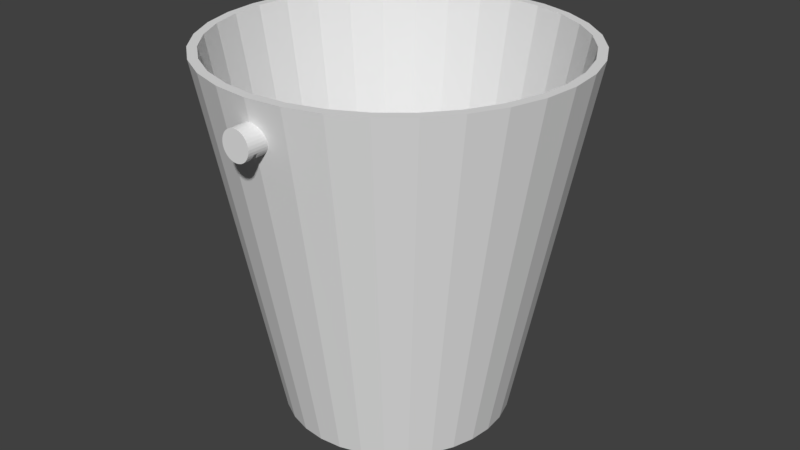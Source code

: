 # Source: blend.blend  (saved by Blender 2.79.0; exported with 4.5.12 LTS)
import bpy
from mathutils import Matrix  # noqa: F401  (used for matrix-valued properties, if any)

bpy.ops.wm.read_factory_settings(use_empty=True)
scene = bpy.context.scene
scene.name = 'Scene'

# ---- collections
col_collection_1 = bpy.data.collections.new('Collection 1'); scene.collection.children.link(col_collection_1)

# ---- world
world_world = bpy.data.worlds.new('World'); scene.world = world_world
world_world.color = (0.05088, 0.05088, 0.05088)
world_world.use_sun_shadow = False
world_world.sun_shadow_jitter_overblur = 0.0
world_world.cycles.sampling_method = 'MANUAL'

# ---- meshes
me_001 = bpy.data.meshes.new('Циліндр.001')
me_001.from_pydata([(0.0, 1.0, -1.0), (0.0, 1.0, 1.0), (0.1951, 0.9808, -1.0), (0.1951, 0.9808, 1.0), (0.3827, 0.9239, -1.0), (0.3827, 0.9239, 1.0), (0.5556, 0.8315, -1.0), (0.5556, 0.8315, 1.0), (0.7071, 0.7071, -1.0), (0.7071, 0.7071, 1.0), (0.8315, 0.5556, -1.0), (0.8315, 0.5556, 1.0), (0.9239, 0.3827, -1.0), (0.9239, 0.3827, 1.0), (0.9808, 0.1951, -1.0), (0.9808, 0.1951, 1.0), (1.0, 7.55e-08, -1.0), (1.0, 7.55e-08, 1.0), (0.9808, -0.1951, -1.0), (0.9808, -0.1951, 1.0), (0.9239, -0.3827, -1.0), (0.9239, -0.3827, 1.0), (0.8315, -0.5556, -1.0), (0.8315, -0.5556, 1.0), (0.7071, -0.7071, -1.0), (0.7071, -0.7071, 1.0), (0.5556, -0.8315, -1.0), (0.5556, -0.8315, 1.0), (0.3827, -0.9239, -1.0), (0.3827, -0.9239, 1.0), (0.1951, -0.9808, -1.0), (0.1951, -0.9808, 1.0), (-3.258e-07, -1.0, -1.0), (-3.258e-07, -1.0, 1.0), (-0.1951, -0.9808, -1.0), (-0.1951, -0.9808, 1.0), (-0.3827, -0.9239, -1.0), (-0.3827, -0.9239, 1.0), (-0.5556, -0.8315, -1.0), (-0.5556, -0.8315, 1.0), (-0.7071, -0.7071, -1.0), (-0.7071, -0.7071, 1.0), (-0.8315, -0.5556, -1.0), (-0.8315, -0.5556, 1.0), (-0.9239, -0.3827, -1.0), (-0.9239, -0.3827, 1.0), (-0.9808, -0.1951, -1.0), (-0.9808, -0.1951, 1.0), (-1.0, 9.656e-07, -1.0), (-1.0, 9.656e-07, 1.0), (-0.9808, 0.1951, -1.0), (-0.9808, 0.1951, 1.0), (-0.9239, 0.3827, -1.0), (-0.9239, 0.3827, 1.0), (-0.8315, 0.5556, -1.0), (-0.8315, 0.5556, 1.0), (-0.7071, 0.7071, -1.0), (-0.7071, 0.7071, 1.0), (-0.5556, 0.8315, -1.0), (-0.5556, 0.8315, 1.0), (-0.3827, 0.9239, -1.0), (-0.3827, 0.9239, 1.0), (-0.1951, 0.9808, -1.0), (-0.1951, 0.9808, 1.0), (-2.776e-15, 1.0, -1.755), (0.1951, 0.9808, -1.755), (0.3827, 0.9239, -1.755), (0.5556, 0.8315, -1.755), (0.7071, 0.7071, -1.755), (0.8315, 0.5556, -1.755), (0.9239, 0.3827, -1.755), (0.9808, 0.1951, -1.755), (1.0, 5.487e-08, -1.755), (0.9808, -0.1951, -1.755), (0.9239, -0.3827, -1.755), (0.8315, -0.5556, -1.755), (0.7071, -0.7071, -1.755), (0.5556, -0.8315, -1.755), (0.3827, -0.9239, -1.755), (0.1951, -0.9808, -1.755), (-3.258e-07, -1.0, -1.755), (-0.1951, -0.9808, -1.755), (-0.3827, -0.9239, -1.755), (-0.5556, -0.8315, -1.755), (-0.7071, -0.7071, -1.755), (-0.8315, -0.5556, -1.755), (-0.9239, -0.3827, -1.755), (-0.9808, -0.1951, -1.755), (-1.0, 9.45e-07, -1.755), (-0.9808, 0.1951, -1.755), (-0.9239, 0.3827, -1.755), (-0.8315, 0.5556, -1.755), (-0.7071, 0.7071, -1.755), (-0.5556, 0.8315, -1.755), (-0.3827, 0.9239, -1.755), (-0.1951, 0.9808, -1.755), (0.0, 1.0, -0.3333), (0.0, 1.0, 0.3333), (0.1951, 0.9808, 0.3333), (0.1951, 0.9808, -0.3333), (0.3827, 0.9239, 0.3333), (0.3827, 0.9239, -0.3333), (0.5556, 0.8315, 0.3333), (0.5556, 0.8315, -0.3333), (0.7071, 0.7071, 0.3333), (0.7071, 0.7071, -0.3333), (0.8315, 0.5556, 0.3333), (0.8315, 0.5556, -0.3333), (0.9239, 0.3827, 0.3333), (0.9239, 0.3827, -0.3333), (0.9808, 0.1951, 0.3333), (0.9808, 0.1951, -0.3333), (1.0, 7.55e-08, 0.3333), (1.0, 7.55e-08, -0.3333), (0.9808, -0.1951, 0.3333), (0.9808, -0.1951, -0.3333), (0.9239, -0.3827, 0.3333), (0.9239, -0.3827, -0.3333), (0.8315, -0.5556, 0.3333), (0.8315, -0.5556, -0.3333), (0.7071, -0.7071, 0.3333), (0.7071, -0.7071, -0.3333), (0.5556, -0.8315, 0.3333), (0.5556, -0.8315, -0.3333), (0.3827, -0.9239, 0.3333), (0.3827, -0.9239, -0.3333), (0.1951, -0.9808, 0.3333), (0.1951, -0.9808, -0.3333), (-3.258e-07, -1.0, 0.3333), (-3.258e-07, -1.0, -0.3333), (-0.1951, -0.9808, 0.3333), (-0.1951, -0.9808, -0.3333), (-0.3827, -0.9239, 0.3333), (-0.3827, -0.9239, -0.3333), (-0.5556, -0.8315, 0.3333), (-0.5556, -0.8315, -0.3333), (-0.7071, -0.7071, 0.3333), (-0.7071, -0.7071, -0.3333), (-0.8315, -0.5556, 0.3333), (-0.8315, -0.5556, -0.3333), (-0.9239, -0.3827, 0.3333), (-0.9239, -0.3827, -0.3333), (-0.9808, -0.1951, 0.3333), (-0.9808, -0.1951, -0.3333), (-1.0, 9.656e-07, 0.3333), (-1.0, 9.656e-07, -0.3333), (-0.9808, 0.1951, 0.3333), (-0.9808, 0.1951, -0.3333), (-0.9239, 0.3827, 0.3333), (-0.9239, 0.3827, -0.3333), (-0.8315, 0.5556, 0.3333), (-0.8315, 0.5556, -0.3333), (-0.7071, 0.7071, 0.3333), (-0.7071, 0.7071, -0.3333), (-0.5556, 0.8315, 0.3333), (-0.5556, 0.8315, -0.3333), (-0.3827, 0.9239, 0.3333), (-0.3827, 0.9239, -0.3333), (-0.1951, 0.9808, 0.3333), (-0.1951, 0.9808, -0.3333), (0.0, 1.0, -0.3333), (0.0, 1.0, 0.3333), (0.1951, 0.9808, 0.3333), (0.1951, 0.9808, -0.3333), (0.3827, 0.9239, 0.3333), (0.3827, 0.9239, -0.3333), (0.5556, 0.8315, 0.3333), (0.5556, 0.8315, -0.3333), (0.7071, 0.7071, 0.3333), (0.7071, 0.7071, -0.3333), (0.8315, 0.5556, 0.3333), (0.8315, 0.5556, -0.3333), (0.9239, 0.3827, 0.3333), (0.9239, 0.3827, -0.3333), (0.9808, 0.1951, 0.3333), (0.9808, 0.1951, -0.3333), (1.0, 7.55e-08, 0.3333), (1.0, 7.55e-08, -0.3333), (0.9808, -0.1951, 0.3333), (0.9808, -0.1951, -0.3333), (0.9239, -0.3827, 0.3333), (0.9239, -0.3827, -0.3333), (0.8315, -0.5556, 0.3333), (0.8315, -0.5556, -0.3333), (0.7071, -0.7071, 0.3333), (0.7071, -0.7071, -0.3333), (0.5556, -0.8315, 0.3333), (0.5556, -0.8315, -0.3333), (0.3827, -0.9239, 0.3333), (0.3827, -0.9239, -0.3333), (0.1951, -0.9808, 0.3333), (0.1951, -0.9808, -0.3333), (-3.258e-07, -1.0, 0.3333), (-3.258e-07, -1.0, -0.3333), (-0.1951, -0.9808, 0.3333), (-0.1951, -0.9808, -0.3333), (-0.3827, -0.9239, 0.3333), (-0.3827, -0.9239, -0.3333), (-0.5556, -0.8315, 0.3333), (-0.5556, -0.8315, -0.3333), (-0.7071, -0.7071, 0.3333), (-0.7071, -0.7071, -0.3333), (-0.8315, -0.5556, 0.3333), (-0.8315, -0.5556, -0.3333), (-0.9239, -0.3827, 0.3333), (-0.9239, -0.3827, -0.3333), (-0.9808, -0.1951, 0.3333), (-0.9808, -0.1951, -0.3333), (-1.0, 9.656e-07, 0.3333), (-1.0, 9.656e-07, -0.3333), (-0.9808, 0.1951, 0.3333), (-0.9808, 0.1951, -0.3333), (-0.9239, 0.3827, 0.3333), (-0.9239, 0.3827, -0.3333), (-0.8315, 0.5556, 0.3333), (-0.8315, 0.5556, -0.3333), (-0.7071, 0.7071, 0.3333), (-0.7071, 0.7071, -0.3333), (-0.5556, 0.8315, 0.3333), (-0.5556, 0.8315, -0.3333), (-0.3827, 0.9239, 0.3333), (-0.3827, 0.9239, -0.3333), (-0.1951, 0.9808, 0.3333), (-0.1951, 0.9808, -0.3333), (-0.5556, 0.8315, 0.3333), (-0.5556, 0.8315, -0.3333), (-0.3827, 0.9239, 0.3333), (-0.3827, 0.9239, -0.3333), (0.0, 1.0, -0.3333), (0.0, 1.0, 0.3333), (0.1951, 0.9808, 0.3333), (0.1951, 0.9808, -0.3333), (0.3827, 0.9239, 0.3333), (0.3827, 0.9239, -0.3333), (0.5556, 0.8315, 0.3333), (0.5556, 0.8315, -0.3333), (0.7071, 0.7071, 0.3333), (0.7071, 0.7071, -0.3333), (0.8315, 0.5556, 0.3333), (0.8315, 0.5556, -0.3333), (0.9239, 0.3827, 0.3333), (0.9239, 0.3827, -0.3333), (0.9808, 0.1951, 0.3333), (0.9808, 0.1951, -0.3333), (1.0, 7.55e-08, 0.3333), (1.0, 7.55e-08, -0.3333), (0.9808, -0.1951, 0.3333), (0.9808, -0.1951, -0.3333), (0.9239, -0.3827, 0.3333), (0.9239, -0.3827, -0.3333), (0.8315, -0.4475, -1.49e-08), (0.7071, -0.7071, 0.3333), (0.7071, -0.7071, -0.3333), (0.5556, -0.8315, 0.3333), (0.5556, -0.8315, -0.3333), (0.3827, -0.9239, 0.3333), (0.3827, -0.9239, -0.3333), (0.1951, -0.9808, 0.3333), (0.1951, -0.9808, -0.3333), (-3.258e-07, -1.0, 0.3333), (-3.258e-07, -1.0, -0.3333), (-0.1951, -0.9808, 0.3333), (-0.1951, -0.9808, -0.3333), (-0.3827, -0.9239, 0.3333), (-0.3827, -0.9239, -0.3333), (-0.5556, -0.8315, 0.3333), (-0.5556, -0.8315, -0.3333), (-0.7071, -0.7071, 0.3333), (-0.7071, -0.7071, -0.3333), (-0.8315, -0.4475, -1.49e-08), (-0.9239, -0.3827, 0.3333), (-0.9239, -0.3827, -0.3333), (-0.9808, -0.1951, 0.3333), (-0.9808, -0.1951, -0.3333), (-1.0, 9.656e-07, 0.3333), (-1.0, 9.656e-07, -0.3333), (-0.9808, 0.1951, 0.3333), (-0.9808, 0.1951, -0.3333), (-0.9239, 0.3827, 0.3333), (-0.9239, 0.3827, -0.3333), (-0.8315, 0.5556, 0.3333), (-0.8315, 0.5556, -0.3333), (-0.7071, 0.7071, 0.3333), (-0.7071, 0.7071, -0.3333), (-0.5556, 0.8315, 0.3333), (-0.5556, 0.8315, -0.3333), (-0.3827, 0.9239, 0.3333), (-0.3827, 0.9239, -0.3333), (-0.1951, 0.9808, 0.3333), (-0.1951, 0.9808, -0.3333), (-0.5556, 0.8315, 0.3333), (-0.5556, 0.8315, -0.3333), (-0.3827, 0.9239, 0.3333), (-0.3827, 0.9239, -0.3333), (0.7071, -0.4909, 0.3333), (0.7071, -0.4909, -0.3333), (0.5556, -0.6152, 0.3333), (0.5556, -0.6152, -0.3333), (0.3827, -0.7077, 0.3333), (0.3827, -0.7077, -0.3333), (0.1951, -0.7646, 0.3333), (0.1951, -0.7646, -0.3333), (-3.258e-07, -0.7838, 0.3333), (-3.258e-07, -0.7838, -0.3333), (-0.1951, -0.7646, 0.3333), (-0.1951, -0.7646, -0.3333), (-0.3827, -0.7077, 0.3333), (-0.3827, -0.7077, -0.3333), (-0.5556, -0.6152, 0.3333), (-0.5556, -0.6152, -0.3333), (-0.7071, -0.4909, 0.3333), (-0.7071, -0.4909, -0.3333)], [], [(97, 1, 3, 98), (98, 3, 5, 100), (100, 5, 7, 102), (102, 7, 9, 104), (104, 9, 11, 106), (106, 11, 13, 108), (108, 13, 15, 110), (110, 15, 17, 112), (112, 17, 19, 114), (114, 19, 21, 116), (116, 21, 23, 118), (118, 23, 25, 120), (120, 25, 27, 122), (122, 27, 29, 124), (124, 29, 31, 126), (126, 31, 33, 128), (128, 33, 35, 130), (130, 35, 37, 132), (132, 37, 39, 134), (134, 39, 41, 136), (136, 41, 43, 138), (138, 43, 45, 140), (140, 45, 47, 142), (142, 47, 49, 144), (144, 49, 51, 146), (146, 51, 53, 148), (148, 53, 55, 150), (150, 55, 57, 152), (152, 57, 59, 154), (154, 59, 61, 156), (3, 1, 63, 61, 59, 57, 55, 53, 51, 49, 47, 45, 43, 41, 39, 37, 35, 33, 31, 29, 27, 25, 23, 21, 19, 17, 15, 13, 11, 9, 7, 5), (156, 61, 63, 158), (158, 63, 1, 97), (58, 60, 94, 93), (64, 65, 66, 67, 68, 69, 70, 71, 72, 73, 74, 75, 76, 77, 78, 79, 80, 81, 82, 83, 84, 85, 86, 87, 88, 89, 90, 91, 92, 93, 94, 95), (14, 16, 72, 71), (32, 34, 81, 80), (50, 52, 90, 89), (6, 8, 68, 67), (24, 26, 77, 76), (42, 44, 86, 85), (60, 62, 95, 94), (16, 18, 73, 72), (34, 36, 82, 81), (52, 54, 91, 90), (8, 10, 69, 68), (26, 28, 78, 77), (44, 46, 87, 86), (0, 2, 65, 64), (62, 0, 64, 95), (18, 20, 74, 73), (36, 38, 83, 82), (54, 56, 92, 91), (10, 12, 70, 69), (28, 30, 79, 78), (46, 48, 88, 87), (2, 4, 66, 65), (20, 22, 75, 74), (38, 40, 84, 83), (56, 58, 93, 92), (12, 14, 71, 70), (30, 32, 80, 79), (48, 50, 89, 88), (4, 6, 67, 66), (22, 24, 76, 75), (40, 42, 85, 84), (62, 159, 96, 0), (137, 135, 199, 201), (60, 157, 159, 62), (111, 109, 173, 175), (58, 155, 157, 60), (136, 138, 202, 200), (56, 153, 155, 58), (110, 112, 176, 174), (54, 151, 153, 56), (139, 137, 201, 203), (52, 149, 151, 54), (113, 111, 175, 177), (50, 147, 149, 52), (138, 140, 204, 202), (48, 145, 147, 50), (112, 114, 178, 176), (46, 143, 145, 48), (141, 139, 203, 205), (44, 141, 143, 46), (115, 113, 177, 179), (42, 139, 141, 44), (140, 142, 206, 204), (40, 137, 139, 42), (114, 116, 180, 178), (38, 135, 137, 40), (143, 141, 205, 207), (36, 133, 135, 38), (117, 115, 179, 181), (34, 131, 133, 36), (142, 144, 208, 206), (32, 129, 131, 34), (116, 118, 182, 180), (30, 127, 129, 32), (145, 143, 207, 209), (28, 125, 127, 30), (119, 117, 181, 183), (26, 123, 125, 28), (144, 146, 210, 208), (24, 121, 123, 26), (118, 120, 184, 182), (22, 119, 121, 24), (147, 145, 209, 211), (20, 117, 119, 22), (121, 119, 183, 185), (18, 115, 117, 20), (146, 148, 212, 210), (16, 113, 115, 18), (120, 122, 186, 184), (14, 111, 113, 16), (149, 147, 211, 213), (12, 109, 111, 14), (123, 121, 185, 187), (10, 107, 109, 12), (148, 150, 214, 212), (8, 105, 107, 10), (122, 124, 188, 186), (6, 103, 105, 8), (97, 98, 162, 161), (4, 101, 103, 6), (151, 149, 213, 215), (2, 99, 101, 4), (125, 123, 187, 189), (0, 96, 99, 2), (99, 96, 160, 163), (219, 217, 283, 285), (193, 191, 258, 260), (221, 219, 225, 227), (167, 165, 233, 235), (192, 194, 261, 259), (166, 168, 236, 234), (195, 193, 260, 262), (169, 167, 235, 237), (220, 222, 288, 286), (194, 196, 263, 261), (168, 170, 238, 236), (223, 221, 287, 289), (197, 195, 262, 264), (171, 169, 237, 239), (222, 161, 229, 288), (196, 198, 265, 263), (170, 172, 240, 238), (160, 223, 289, 228), (199, 197, 264, 266), (173, 171, 239, 241), (198, 200, 267, 265), (172, 174, 242, 240), (218, 224, 290, 284), (201, 199, 266, 268), (175, 173, 241, 243), (226, 220, 286, 292), (200, 202, 269, 267), (174, 176, 244, 242), (221, 227, 293, 287), (203, 201, 268, 269), (177, 175, 243, 245), (225, 219, 285, 291), (108, 110, 174, 172), (134, 136, 200, 198), (109, 107, 171, 173), (135, 133, 197, 199), (96, 159, 223, 160), (106, 108, 172, 170), (132, 134, 198, 196), (158, 97, 161, 222), (107, 105, 169, 171), (133, 131, 195, 197), (159, 157, 221, 223), (104, 106, 170, 168), (130, 132, 196, 194), (156, 158, 222, 220), (105, 103, 167, 169), (131, 129, 193, 195), (157, 155, 219, 221), (102, 104, 168, 166), (128, 130, 194, 192), (154, 156, 220, 218), (103, 101, 165, 167), (129, 127, 191, 193), (155, 153, 217, 219), (100, 102, 166, 164), (126, 128, 192, 190), (152, 154, 218, 216), (101, 99, 163, 165), (127, 125, 189, 191), (153, 151, 215, 217), (98, 100, 164, 162), (124, 126, 190, 188), (150, 152, 216, 214), (202, 204, 270, 269), (176, 178, 246, 244), (218, 220, 226, 224), (224, 226, 292, 290), (289, 288, 229, 228), (287, 286, 288, 289), (283, 282, 284, 285), (281, 280, 282, 283), (279, 278, 280, 281), (277, 276, 278, 279), (275, 274, 276, 277), (273, 272, 274, 275), (271, 270, 272, 273), (269, 270, 271), (265, 267, 310, 308), (260, 258, 301, 303), (251, 253, 296, 294), (268, 266, 309, 311), (259, 261, 304, 302), (254, 252, 295, 297), (267, 269, 310), (262, 260, 303, 305), (253, 255, 298, 296), (269, 268, 311), (249, 248, 250), (247, 246, 248, 249), (245, 244, 246, 247), (243, 242, 244, 245), (241, 240, 242, 243), (239, 238, 240, 241), (237, 236, 238, 239), (235, 234, 236, 237), (233, 232, 234, 235), (231, 230, 232, 233), (228, 229, 230, 231), (291, 290, 292, 293), (286, 287, 293, 292), (285, 284, 290, 291), (164, 166, 234, 232), (190, 192, 259, 257), (216, 218, 284, 282), (165, 163, 231, 233), (191, 189, 256, 258), (217, 215, 281, 283), (162, 164, 232, 230), (188, 190, 257, 255), (214, 216, 282, 280), (163, 160, 228, 231), (189, 187, 254, 256), (215, 213, 279, 281), (161, 162, 230, 229), (186, 188, 255, 253), (212, 214, 280, 278), (187, 185, 252, 254), (213, 211, 277, 279), (184, 186, 253, 251), (210, 212, 278, 276), (185, 183, 250, 252), (211, 209, 275, 277), (182, 184, 251, 250), (208, 210, 276, 274), (183, 181, 249, 250), (209, 207, 273, 275), (180, 182, 250, 248), (206, 208, 274, 272), (181, 179, 247, 249), (207, 205, 271, 273), (178, 180, 248, 246), (204, 206, 272, 270), (227, 225, 291, 293), (179, 177, 245, 247), (205, 203, 269, 271), (311, 310, 269), (309, 308, 310, 311), (307, 306, 308, 309), (305, 304, 306, 307), (303, 302, 304, 305), (301, 300, 302, 303), (299, 298, 300, 301), (297, 296, 298, 299), (295, 294, 296, 297), (250, 294, 295), (252, 250, 295), (257, 259, 302, 300), (266, 264, 307, 309), (250, 251, 294), (258, 256, 299, 301), (263, 265, 308, 306), (255, 257, 300, 298), (264, 262, 305, 307), (256, 254, 297, 299), (261, 263, 306, 304)])
me_001.use_remesh_preserve_volume = False
me_001.use_remesh_preserve_attributes = False
me_001.use_mirror_vertex_groups = False
me_001.update()
me_x = bpy.data.meshes.new('Циліндр')
me_x.from_pydata([(1.599e-08, 0.625, -1.0), (0.0, 1.0, 1.0), (0.1212, 0.613, -1.0), (0.1951, 0.9808, 1.0), (0.2377, 0.5774, -1.0), (0.3827, 0.9239, 1.0), (0.3451, 0.5196, -1.0), (0.5556, 0.8315, 1.0), (0.4392, 0.4419, -1.0), (0.7071, 0.7071, 1.0), (0.5164, 0.3472, -1.0), (0.8315, 0.5556, 1.0), (0.5738, 0.2392, -1.0), (0.9239, 0.3827, 1.0), (0.6092, 0.1219, -1.0), (0.9808, 0.1951, 1.0), (0.6211, 1.356e-07, -1.0), (1.0, 7.55e-08, 1.0), (0.6092, -0.1219, -1.0), (0.9808, -0.1951, 1.0), (0.5738, -0.2392, -1.0), (0.9239, -0.3827, 1.0), (0.5164, -0.3472, -1.0), (0.8315, -0.5556, 1.0), (0.4392, -0.4419, -1.0), (0.7071, -0.7071, 1.0), (0.3451, -0.5196, -1.0), (0.5556, -0.8315, 1.0), (0.2377, -0.5774, -1.0), (0.3827, -0.9239, 1.0), (0.1212, -0.613, -1.0), (0.1951, -0.9808, 1.0), (-1.864e-07, -0.625, -1.0), (-3.258e-07, -1.0, 1.0), (-0.1212, -0.613, -1.0), (-0.1951, -0.9808, 1.0), (-0.2377, -0.5774, -1.0), (-0.3827, -0.9239, 1.0), (-0.3451, -0.5196, -1.0), (-0.5556, -0.8315, 1.0), (-0.4392, -0.4419, -1.0), (-0.7071, -0.7071, 1.0), (-0.5164, -0.3472, -1.0), (-0.8315, -0.5556, 1.0), (-0.5738, -0.2392, -1.0), (-0.9239, -0.3827, 1.0), (-0.6092, -0.1219, -1.0), (-0.9808, -0.1951, 1.0), (-0.6211, 6.919e-07, -1.0), (-1.0, 9.656e-07, 1.0), (-0.6092, 0.1219, -1.0), (-0.9808, 0.1951, 1.0), (-0.5738, 0.2392, -1.0), (-0.9239, 0.3827, 1.0), (-0.5164, 0.3472, -1.0), (-0.8315, 0.5556, 1.0), (-0.4392, 0.4419, -1.0), (-0.7071, 0.7071, 1.0), (-0.3451, 0.5196, -1.0), (-0.5556, 0.8315, 1.0), (-0.2377, 0.5774, -1.0), (-0.3827, 0.9239, 1.0), (-0.1212, 0.613, -1.0), (-0.1951, 0.9808, 1.0), (1.599e-08, 0.6022, -0.9657), (0.0, 0.95, 1.0), (0.1168, 0.5906, -0.9657), (0.1853, 0.9317, 1.0), (0.229, 0.5564, -0.9657), (0.3635, 0.8777, 1.0), (0.3325, 0.5007, -0.9657), (0.5278, 0.7899, 1.0), (0.4232, 0.4258, -0.9657), (0.6718, 0.6718, 1.0), (0.4977, 0.3346, -0.9657), (0.7899, 0.5278, 1.0), (0.553, 0.2305, -0.9657), (0.8777, 0.3635, 1.0), (0.587, 0.1175, -0.9657), (0.9317, 0.1853, 1.0), (0.5985, 1.356e-07, -0.9657), (0.95, 7.55e-08, 1.0), (0.587, -0.1175, -0.9657), (0.9317, -0.1853, 1.0), (0.553, -0.2305, -0.9657), (0.8777, -0.3635, 1.0), (0.4977, -0.3346, -0.9657), (0.7899, -0.5278, 1.0), (0.4232, -0.4258, -0.9657), (0.6718, -0.6718, 1.0), (0.3325, -0.5007, -0.9657), (0.5278, -0.7899, 1.0), (0.229, -0.5564, -0.9657), (0.3635, -0.8777, 1.0), (0.1168, -0.5906, -0.9657), (0.1853, -0.9317, 1.0), (-1.864e-07, -0.6022, -0.9657), (-3.258e-07, -0.95, 1.0), (-0.1168, -0.5906, -0.9657), (-0.1853, -0.9317, 1.0), (-0.229, -0.5564, -0.9657), (-0.3636, -0.8777, 1.0), (-0.3325, -0.5007, -0.9657), (-0.5278, -0.7899, 1.0), (-0.4232, -0.4258, -0.9657), (-0.6718, -0.6718, 1.0), (-0.4977, -0.3346, -0.9657), (-0.7899, -0.5278, 1.0), (-0.553, -0.2305, -0.9657), (-0.8777, -0.3635, 1.0), (-0.587, -0.1175, -0.9657), (-0.9317, -0.1853, 1.0), (-0.5985, 6.919e-07, -0.9657), (-0.95, 9.656e-07, 1.0), (-0.587, 0.1175, -0.9657), (-0.9317, 0.1853, 1.0), (-0.553, 0.2305, -0.9657), (-0.8777, 0.3636, 1.0), (-0.4977, 0.3346, -0.9657), (-0.7899, 0.5278, 1.0), (-0.4232, 0.4258, -0.9657), (-0.6718, 0.6718, 1.0), (-0.3325, 0.5007, -0.9657), (-0.5278, 0.7899, 1.0), (-0.229, 0.5564, -0.9657), (-0.3635, 0.8777, 1.0), (-0.1168, 0.5906, -0.9657), (-0.1853, 0.9317, 1.0)], [], [(0, 1, 3, 2), (2, 3, 5, 4), (4, 5, 7, 6), (6, 7, 9, 8), (8, 9, 11, 10), (10, 11, 13, 12), (12, 13, 15, 14), (14, 15, 17, 16), (16, 17, 19, 18), (18, 19, 21, 20), (20, 21, 23, 22), (22, 23, 25, 24), (24, 25, 27, 26), (26, 27, 29, 28), (28, 29, 31, 30), (30, 31, 33, 32), (32, 33, 35, 34), (34, 35, 37, 36), (36, 37, 39, 38), (38, 39, 41, 40), (40, 41, 43, 42), (42, 43, 45, 44), (44, 45, 47, 46), (46, 47, 49, 48), (48, 49, 51, 50), (50, 51, 53, 52), (52, 53, 55, 54), (54, 55, 57, 56), (56, 57, 59, 58), (58, 59, 61, 60), (60, 61, 63, 62), (62, 63, 1, 0), (0, 2, 4, 6, 8, 10, 12, 14, 16, 18, 20, 22, 24, 26, 28, 30, 32, 34, 36, 38, 40, 42, 44, 46, 48, 50, 52, 54, 56, 58, 60, 62), (64, 66, 67, 65), (66, 68, 69, 67), (68, 70, 71, 69), (70, 72, 73, 71), (72, 74, 75, 73), (74, 76, 77, 75), (76, 78, 79, 77), (78, 80, 81, 79), (80, 82, 83, 81), (82, 84, 85, 83), (84, 86, 87, 85), (86, 88, 89, 87), (88, 90, 91, 89), (90, 92, 93, 91), (92, 94, 95, 93), (94, 96, 97, 95), (96, 98, 99, 97), (98, 100, 101, 99), (100, 102, 103, 101), (102, 104, 105, 103), (104, 106, 107, 105), (106, 108, 109, 107), (108, 110, 111, 109), (110, 112, 113, 111), (112, 114, 115, 113), (114, 116, 117, 115), (116, 118, 119, 117), (118, 120, 121, 119), (120, 122, 123, 121), (122, 124, 125, 123), (124, 126, 127, 125), (126, 64, 65, 127), (64, 126, 124, 122, 120, 118, 116, 114, 112, 110, 108, 106, 104, 102, 100, 98, 96, 94, 92, 90, 88, 86, 84, 82, 80, 78, 76, 74, 72, 70, 68, 66), (3, 1, 65, 67), (5, 3, 67, 69), (7, 5, 69, 71), (9, 7, 71, 73), (11, 9, 73, 75), (13, 11, 75, 77), (15, 13, 77, 79), (17, 15, 79, 81), (19, 17, 81, 83), (21, 19, 83, 85), (23, 21, 85, 87), (25, 23, 87, 89), (27, 25, 89, 91), (29, 27, 91, 93), (31, 29, 93, 95), (33, 31, 95, 97), (35, 33, 97, 99), (37, 35, 99, 101), (39, 37, 101, 103), (41, 39, 103, 105), (43, 41, 105, 107), (45, 43, 107, 109), (47, 45, 109, 111), (49, 47, 111, 113), (51, 49, 113, 115), (53, 51, 115, 117), (55, 53, 117, 119), (57, 55, 119, 121), (59, 57, 121, 123), (61, 59, 123, 125), (63, 61, 125, 127), (1, 63, 127, 65)])
me_x.use_remesh_preserve_volume = False
me_x.use_remesh_preserve_attributes = False
me_x.use_mirror_vertex_groups = False
me_x.update()
me_002 = bpy.data.meshes.new('Циліндр.002')
me_002.from_pydata([(0.0, 0.8687, -1.166), (0.0, 0.9718, 0.9643), (0.217, 0.848, -1.168), (0.199, 0.952, 0.9635), (0.4256, 0.7866, -1.174), (0.3908, 0.8934, 0.9614), (0.6175, 0.6871, -1.183), (0.5682, 0.798, 0.9576), (0.7849, 0.5535, -1.194), (0.7247, 0.6694, 0.9523), (0.9211, 0.391, -1.208), (0.8545, 0.5123, 0.9451), (1.02, 0.2057, -1.224), (0.9528, 0.3322, 0.936), (1.079, 0.004696, -1.241), (1.016, 0.1358, 0.9249), (1.094, -0.2042, -1.259), (1.04, -0.06941, 0.9121), (1.066, -0.4126, -1.276), (1.024, -0.2756, 0.898), (0.9968, -0.6126, -1.291), (0.9682, -0.4745, 0.8837), (0.8906, -0.7964, -1.305), (0.8735, -0.6582, 0.87), (0.7526, -0.9571, -1.317), (0.7441, -0.819, 0.8582), (0.5884, -1.089, -1.326), (0.5852, -0.9508, 0.8488), (0.4038, -1.186, -1.332), (0.4033, -1.048, 0.8422), (0.2055, -1.246, -1.336), (0.2057, -1.109, 0.8382), (-3.278e-07, -1.267, -1.338), (-3.427e-07, -1.129, 0.8368), (-0.2055, -1.246, -1.336), (-0.2057, -1.109, 0.8382), (-0.4038, -1.186, -1.332), (-0.4033, -1.048, 0.8422), (-0.5884, -1.089, -1.326), (-0.5852, -0.9508, 0.8488), (-0.7526, -0.9571, -1.317), (-0.7441, -0.819, 0.8582), (-0.8906, -0.7964, -1.305), (-0.8735, -0.6582, 0.87), (-0.9968, -0.6126, -1.291), (-0.9682, -0.4745, 0.8837), (-1.066, -0.4126, -1.276), (-1.024, -0.2756, 0.898), (-1.094, -0.2042, -1.259), (-1.04, -0.06941, 0.9121), (-1.079, 0.004697, -1.241), (-1.016, 0.1358, 0.9249), (-1.02, 0.2057, -1.224), (-0.9528, 0.3322, 0.936), (-0.9211, 0.391, -1.208), (-0.8545, 0.5123, 0.9451), (-0.7849, 0.5535, -1.194), (-0.7247, 0.6694, 0.9523), (-0.6175, 0.6871, -1.183), (-0.5682, 0.798, 0.9576), (-0.4256, 0.7866, -1.174), (-0.3908, 0.8934, 0.9614), (-0.217, 0.848, -1.168), (-0.199, 0.952, 0.9635), (0.0, 0.8966, -1.886), (0.2154, 0.8762, -1.888), (0.4223, 0.8158, -1.892), (0.6128, 0.7178, -1.899), (0.7794, 0.5861, -1.908), (0.9156, 0.4257, -1.92), (1.016, 0.2423, -1.933), (1.077, 0.04271, -1.948), (1.095, -0.1659, -1.965), (1.07, -0.3753, -1.983), (1.003, -0.5772, -2.001), (0.897, -0.7634, -2.018), (0.7583, -0.9264, -2.033), (0.5929, -1.06, -2.045), (0.4071, -1.159, -2.053), (0.2073, -1.22, -2.059), (-3.427e-07, -1.241, -2.06), (-0.2073, -1.22, -2.059), (-0.4071, -1.159, -2.053), (-0.5929, -1.06, -2.045), (-0.7583, -0.9264, -2.033), (-0.897, -0.7634, -2.018), (-1.003, -0.5772, -2.001), (-1.07, -0.3753, -1.983), (-1.095, -0.1659, -1.965), (-1.077, 0.04271, -1.948), (-1.016, 0.2423, -1.933), (-0.9156, 0.4257, -1.92), (-0.7794, 0.5861, -1.908), (-0.6128, 0.7178, -1.899), (-0.4223, 0.8158, -1.892), (-0.2154, 0.8762, -1.888), (0.0, 0.8853, -0.4786), (0.0, 0.93, 0.2447), (0.2053, 0.9096, 0.2432), (0.2136, 0.8644, -0.4808), (0.4035, 0.849, 0.2385), (0.4199, 0.8024, -0.4872), (0.5876, 0.7505, 0.2307), (0.6111, 0.7019, -0.4974), (0.7512, 0.6174, 0.2197), (0.7798, 0.567, -0.5108), (0.8879, 0.4547, 0.2056), (0.9184, 0.4033, -0.5263), (0.9919, 0.2687, 0.189), (1.021, 0.2171, -0.543), (1.058, 0.06689, 0.171), (1.083, 0.01596, -0.5602), (1.084, -0.1427, 0.1526), (1.102, -0.1926, -0.5773), (1.067, -0.3516, 0.1351), (1.077, -0.4007, -0.5937), (1.008, -0.5518, 0.1192), (1.011, -0.6004, -0.6091), (0.9095, -0.7356, 0.1054), (0.9062, -0.7844, -0.6232), (0.7754, -0.8963, 0.09372), (0.7667, -0.9455, -0.6352), (0.6106, -1.028, 0.08437), (0.599, -1.077, -0.6446), (0.4212, -1.126, 0.07739), (0.4105, -1.175, -0.651), (0.2149, -1.186, 0.07308), (0.2085, -1.234, -0.6546), (-3.725e-07, -1.207, 0.07162), (-3.278e-07, -1.255, -0.6558), (-0.2149, -1.186, 0.07308), (-0.2085, -1.234, -0.6546), (-0.4212, -1.126, 0.07739), (-0.4105, -1.175, -0.651), (-0.6106, -1.028, 0.08437), (-0.599, -1.077, -0.6446), (-0.7754, -0.8963, 0.09372), (-0.7667, -0.9455, -0.6352), (-0.9095, -0.7356, 0.1054), (-0.9062, -0.7844, -0.6232), (-1.008, -0.5518, 0.1192), (-1.011, -0.6004, -0.6091), (-1.067, -0.3516, 0.1351), (-1.077, -0.4007, -0.5937), (-1.084, -0.1427, 0.1526), (-1.102, -0.1926, -0.5773), (-1.058, 0.06689, 0.171), (-1.083, 0.01596, -0.5602), (-0.9919, 0.2687, 0.189), (-1.021, 0.2171, -0.543), (-0.8879, 0.4547, 0.2056), (-0.9184, 0.4033, -0.5263), (-0.7512, 0.6174, 0.2197), (-0.7798, 0.567, -0.5108), (-0.5876, 0.7505, 0.2307), (-0.6111, 0.7019, -0.4974), (-0.4035, 0.849, 0.2385), (-0.4199, 0.8024, -0.4872), (-0.2053, 0.9096, 0.2432), (-0.2136, 0.8644, -0.4808), (0.0, 0.8853, -0.4786), (0.0, 0.93, 0.2447), (0.2053, 0.9096, 0.2432), (0.2136, 0.8644, -0.4808), (0.4035, 0.849, 0.2385), (0.4199, 0.8024, -0.4872), (0.5876, 0.7505, 0.2307), (0.6111, 0.7019, -0.4974), (0.7512, 0.6174, 0.2197), (0.7798, 0.567, -0.5108), (0.8879, 0.4547, 0.2056), (0.9184, 0.4033, -0.5263), (0.9919, 0.2687, 0.189), (1.021, 0.2171, -0.543), (1.058, 0.06689, 0.171), (1.083, 0.01596, -0.5602), (1.084, -0.1427, 0.1526), (1.102, -0.1926, -0.5773), (1.067, -0.3516, 0.1351), (1.077, -0.4007, -0.5937), (1.008, -0.5518, 0.1192), (1.011, -0.6004, -0.6091), (0.9095, -0.7356, 0.1054), (0.9062, -0.7844, -0.6232), (0.7754, -0.8963, 0.09372), (0.7667, -0.9455, -0.6352), (0.6106, -1.028, 0.08437), (0.599, -1.077, -0.6446), (0.4212, -1.126, 0.07739), (0.4105, -1.175, -0.651), (0.2149, -1.186, 0.07308), (0.2085, -1.234, -0.6546), (-3.725e-07, -1.207, 0.07162), (-3.278e-07, -1.255, -0.6558), (-0.2149, -1.186, 0.07308), (-0.2085, -1.234, -0.6546), (-0.4212, -1.126, 0.07739), (-0.4105, -1.175, -0.651), (-0.6106, -1.028, 0.08437), (-0.599, -1.077, -0.6446), (-0.7754, -0.8963, 0.09372), (-0.7667, -0.9455, -0.6352), (-0.9095, -0.7356, 0.1054), (-0.9062, -0.7844, -0.6232), (-1.008, -0.5518, 0.1192), (-1.011, -0.6004, -0.6091), (-1.067, -0.3516, 0.1351), (-1.077, -0.4007, -0.5937), (-1.084, -0.1427, 0.1526), (-1.102, -0.1926, -0.5773), (-1.058, 0.06689, 0.171), (-1.083, 0.01596, -0.5602), (-0.9919, 0.2687, 0.189), (-1.021, 0.2171, -0.543), (-0.8879, 0.4547, 0.2056), (-0.9184, 0.4033, -0.5263), (-0.7512, 0.6174, 0.2197), (-0.7798, 0.567, -0.5108), (-0.5876, 0.7505, 0.2307), (-0.6111, 0.7019, -0.4974), (-0.4035, 0.849, 0.2385), (-0.4199, 0.8024, -0.4872), (-0.2053, 0.9096, 0.2432), (-0.2136, 0.8644, -0.4808), (-0.5876, 0.7505, 0.2307), (-0.6111, 0.7019, -0.4974), (-0.4035, 0.849, 0.2385), (-0.4199, 0.8024, -0.4872), (0.0, 0.8853, -0.4786), (0.0, 0.93, 0.2447), (0.2053, 0.9096, 0.2432), (0.2136, 0.8644, -0.4808), (0.4035, 0.849, 0.2385), (0.4199, 0.8024, -0.4872), (0.5876, 0.7505, 0.2307), (0.6111, 0.7019, -0.4974), (0.7512, 0.6174, 0.2197), (0.7798, 0.567, -0.5108), (0.8879, 0.4547, 0.2056), (0.9184, 0.4033, -0.5263), (0.9919, 0.2687, 0.189), (1.021, 0.2171, -0.543), (1.058, 0.06689, 0.171), (1.083, 0.01596, -0.5602), (1.084, -0.1427, 0.1526), (1.102, -0.1926, -0.5773), (1.067, -0.3516, 0.1351), (1.077, -0.4007, -0.5937), (1.008, -0.5518, 0.1192), (1.011, -0.6004, -0.6091), (0.9144, -0.654, -0.2616), (0.7754, -0.8963, 0.09372), (0.7667, -0.9455, -0.6352), (0.6106, -1.028, 0.08437), (0.599, -1.077, -0.6446), (0.4212, -1.126, 0.07739), (0.4105, -1.175, -0.651), (0.2149, -1.186, 0.07308), (0.2085, -1.234, -0.6546), (-3.725e-07, -1.207, 0.07162), (-3.278e-07, -1.255, -0.6558), (-0.2149, -1.186, 0.07308), (-0.2085, -1.234, -0.6546), (-0.4212, -1.126, 0.07739), (-0.4105, -1.175, -0.651), (-0.6106, -1.028, 0.08437), (-0.599, -1.077, -0.6446), (-0.7754, -0.8963, 0.09372), (-0.7667, -0.9455, -0.6352), (-0.9144, -0.654, -0.2616), (-1.008, -0.5518, 0.1192), (-1.011, -0.6004, -0.6091), (-1.067, -0.3516, 0.1351), (-1.077, -0.4007, -0.5937), (-1.084, -0.1427, 0.1526), (-1.102, -0.1926, -0.5773), (-1.058, 0.06689, 0.171), (-1.083, 0.01596, -0.5602), (-0.9919, 0.2687, 0.189), (-1.021, 0.2171, -0.543), (-0.8879, 0.4547, 0.2056), (-0.9184, 0.4033, -0.5263), (-0.7512, 0.6174, 0.2197), (-0.7798, 0.567, -0.5108), (-0.5876, 0.7505, 0.2307), (-0.6111, 0.7019, -0.4974), (-0.4035, 0.849, 0.2385), (-0.4199, 0.8024, -0.4872), (-0.2053, 0.9096, 0.2432), (-0.2136, 0.8644, -0.4808), (-0.5876, 0.7505, 0.2307), (-0.6111, 0.7019, -0.4974), (-0.4035, 0.849, 0.2385), (-0.4199, 0.8024, -0.4872), (0.7755, -0.6767, 0.09801), (0.7681, -0.7267, -0.632), (0.6109, -0.8107, 0.08572), (0.5994, -0.8605, -0.644), (0.4215, -0.9104, 0.0766), (0.4103, -0.9592, -0.6519), (0.215, -0.9717, 0.07094), (0.2082, -1.02, -0.6563), (-3.576e-07, -0.9925, 0.06902), (-3.427e-07, -1.04, -0.6576), (-0.215, -0.9717, 0.07094), (-0.2082, -1.02, -0.6563), (-0.4215, -0.9104, 0.0766), (-0.4103, -0.9592, -0.6519), (-0.6109, -0.8107, 0.08572), (-0.5994, -0.8605, -0.644), (-0.7755, -0.6767, 0.09801), (-0.7681, -0.7267, -0.632)], [], [(97, 1, 3, 98), (98, 3, 5, 100), (100, 5, 7, 102), (102, 7, 9, 104), (104, 9, 11, 106), (106, 11, 13, 108), (108, 13, 15, 110), (110, 15, 17, 112), (112, 17, 19, 114), (114, 19, 21, 116), (116, 21, 23, 118), (118, 23, 25, 120), (120, 25, 27, 122), (122, 27, 29, 124), (124, 29, 31, 126), (126, 31, 33, 128), (128, 33, 35, 130), (130, 35, 37, 132), (132, 37, 39, 134), (134, 39, 41, 136), (136, 41, 43, 138), (138, 43, 45, 140), (140, 45, 47, 142), (142, 47, 49, 144), (144, 49, 51, 146), (146, 51, 53, 148), (148, 53, 55, 150), (150, 55, 57, 152), (152, 57, 59, 154), (154, 59, 61, 156), (3, 1, 63, 61, 59, 57, 55, 53, 51, 49, 47, 45, 43, 41, 39, 37, 35, 33, 31, 29, 27, 25, 23, 21, 19, 17, 15, 13, 11, 9, 7, 5), (156, 61, 63, 158), (158, 63, 1, 97), (58, 60, 94, 93), (64, 65, 66, 67, 68, 69, 70, 71, 72, 73, 74, 75, 76, 77, 78, 79, 80, 81, 82, 83, 84, 85, 86, 87, 88, 89, 90, 91, 92, 93, 94, 95), (14, 16, 72, 71), (32, 34, 81, 80), (50, 52, 90, 89), (6, 8, 68, 67), (24, 26, 77, 76), (42, 44, 86, 85), (60, 62, 95, 94), (16, 18, 73, 72), (34, 36, 82, 81), (52, 54, 91, 90), (8, 10, 69, 68), (26, 28, 78, 77), (44, 46, 87, 86), (0, 2, 65, 64), (62, 0, 64, 95), (18, 20, 74, 73), (36, 38, 83, 82), (54, 56, 92, 91), (10, 12, 70, 69), (28, 30, 79, 78), (46, 48, 88, 87), (2, 4, 66, 65), (20, 22, 75, 74), (38, 40, 84, 83), (56, 58, 93, 92), (12, 14, 71, 70), (30, 32, 80, 79), (48, 50, 89, 88), (4, 6, 67, 66), (22, 24, 76, 75), (40, 42, 85, 84), (62, 159, 96, 0), (137, 135, 199, 201), (60, 157, 159, 62), (111, 109, 173, 175), (58, 155, 157, 60), (136, 138, 202, 200), (56, 153, 155, 58), (110, 112, 176, 174), (54, 151, 153, 56), (139, 137, 201, 203), (52, 149, 151, 54), (113, 111, 175, 177), (50, 147, 149, 52), (138, 140, 204, 202), (48, 145, 147, 50), (112, 114, 178, 176), (46, 143, 145, 48), (141, 139, 203, 205), (44, 141, 143, 46), (115, 113, 177, 179), (42, 139, 141, 44), (140, 142, 206, 204), (40, 137, 139, 42), (114, 116, 180, 178), (38, 135, 137, 40), (143, 141, 205, 207), (36, 133, 135, 38), (117, 115, 179, 181), (34, 131, 133, 36), (142, 144, 208, 206), (32, 129, 131, 34), (116, 118, 182, 180), (30, 127, 129, 32), (145, 143, 207, 209), (28, 125, 127, 30), (119, 117, 181, 183), (26, 123, 125, 28), (144, 146, 210, 208), (24, 121, 123, 26), (118, 120, 184, 182), (22, 119, 121, 24), (147, 145, 209, 211), (20, 117, 119, 22), (121, 119, 183, 185), (18, 115, 117, 20), (146, 148, 212, 210), (16, 113, 115, 18), (120, 122, 186, 184), (14, 111, 113, 16), (149, 147, 211, 213), (12, 109, 111, 14), (123, 121, 185, 187), (10, 107, 109, 12), (148, 150, 214, 212), (8, 105, 107, 10), (122, 124, 188, 186), (6, 103, 105, 8), (97, 98, 162, 161), (4, 101, 103, 6), (151, 149, 213, 215), (2, 99, 101, 4), (125, 123, 187, 189), (0, 96, 99, 2), (99, 96, 160, 163), (219, 217, 283, 285), (193, 191, 258, 260), (221, 219, 225, 227), (167, 165, 233, 235), (192, 194, 261, 259), (166, 168, 236, 234), (195, 193, 260, 262), (169, 167, 235, 237), (220, 222, 288, 286), (194, 196, 263, 261), (168, 170, 238, 236), (223, 221, 287, 289), (197, 195, 262, 264), (171, 169, 237, 239), (222, 161, 229, 288), (196, 198, 265, 263), (170, 172, 240, 238), (160, 223, 289, 228), (199, 197, 264, 266), (173, 171, 239, 241), (198, 200, 267, 265), (172, 174, 242, 240), (218, 224, 290, 284), (201, 199, 266, 268), (175, 173, 241, 243), (226, 220, 286, 292), (200, 202, 269, 267), (174, 176, 244, 242), (221, 227, 293, 287), (203, 201, 268, 269), (177, 175, 243, 245), (225, 219, 285, 291), (108, 110, 174, 172), (134, 136, 200, 198), (109, 107, 171, 173), (135, 133, 197, 199), (96, 159, 223, 160), (106, 108, 172, 170), (132, 134, 198, 196), (158, 97, 161, 222), (107, 105, 169, 171), (133, 131, 195, 197), (159, 157, 221, 223), (104, 106, 170, 168), (130, 132, 196, 194), (156, 158, 222, 220), (105, 103, 167, 169), (131, 129, 193, 195), (157, 155, 219, 221), (102, 104, 168, 166), (128, 130, 194, 192), (154, 156, 220, 218), (103, 101, 165, 167), (129, 127, 191, 193), (155, 153, 217, 219), (100, 102, 166, 164), (126, 128, 192, 190), (152, 154, 218, 216), (101, 99, 163, 165), (127, 125, 189, 191), (153, 151, 215, 217), (98, 100, 164, 162), (124, 126, 190, 188), (150, 152, 216, 214), (202, 204, 270, 269), (176, 178, 246, 244), (218, 220, 226, 224), (224, 226, 292, 290), (289, 288, 229, 228), (287, 286, 288, 289), (283, 282, 284, 285), (281, 280, 282, 283), (279, 278, 280, 281), (277, 276, 278, 279), (275, 274, 276, 277), (273, 272, 274, 275), (271, 270, 272, 273), (269, 270, 271), (265, 267, 310, 308), (260, 258, 301, 303), (251, 253, 296, 294), (268, 266, 309, 311), (259, 261, 304, 302), (254, 252, 295, 297), (267, 269, 310), (262, 260, 303, 305), (253, 255, 298, 296), (269, 268, 311), (249, 248, 250), (247, 246, 248, 249), (245, 244, 246, 247), (243, 242, 244, 245), (241, 240, 242, 243), (239, 238, 240, 241), (237, 236, 238, 239), (235, 234, 236, 237), (233, 232, 234, 235), (231, 230, 232, 233), (228, 229, 230, 231), (291, 290, 292, 293), (286, 287, 293, 292), (285, 284, 290, 291), (164, 166, 234, 232), (190, 192, 259, 257), (216, 218, 284, 282), (165, 163, 231, 233), (191, 189, 256, 258), (217, 215, 281, 283), (162, 164, 232, 230), (188, 190, 257, 255), (214, 216, 282, 280), (163, 160, 228, 231), (189, 187, 254, 256), (215, 213, 279, 281), (161, 162, 230, 229), (186, 188, 255, 253), (212, 214, 280, 278), (187, 185, 252, 254), (213, 211, 277, 279), (184, 186, 253, 251), (210, 212, 278, 276), (185, 183, 250, 252), (211, 209, 275, 277), (182, 184, 251, 250), (208, 210, 276, 274), (183, 181, 249, 250), (209, 207, 273, 275), (180, 182, 250, 248), (206, 208, 274, 272), (181, 179, 247, 249), (207, 205, 271, 273), (178, 180, 248, 246), (204, 206, 272, 270), (227, 225, 291, 293), (179, 177, 245, 247), (205, 203, 269, 271), (311, 310, 269), (309, 308, 310, 311), (307, 306, 308, 309), (305, 304, 306, 307), (303, 302, 304, 305), (301, 300, 302, 303), (299, 298, 300, 301), (297, 296, 298, 299), (295, 294, 296, 297), (250, 294, 295), (252, 250, 295), (257, 259, 302, 300), (266, 264, 307, 309), (250, 251, 294), (258, 256, 299, 301), (263, 265, 308, 306), (255, 257, 300, 298), (264, 262, 305, 307), (256, 254, 297, 299), (261, 263, 306, 304)])
me_002.use_remesh_preserve_volume = False
me_002.use_remesh_preserve_attributes = False
me_002.use_mirror_vertex_groups = False
me_002.update()

# ---- objects
ob_001 = bpy.data.objects.new('Циліндр.001', me_001)
ob_x = bpy.data.objects.new('Циліндр', me_x)
ob_002 = bpy.data.objects.new('Циліндр.002', me_002)

# ---- transforms, parenting, visibility, modifiers, constraints
ob_001.location = (0.0, -1.016, 0.8)
ob_001.rotation_euler = (1.571, 0.0, 0.0)
ob_001.scale = (0.08, 0.08, 0.05)
ob_001.lineart.crease_threshold = 0.0
ob_x.location = (0.0, 0.0, 0.0)
ob_x.lineart.crease_threshold = 0.0
ob_002.location = (0.0, 1.0, 0.8)
ob_002.rotation_euler = (1.571, 0.0, -0.0)
ob_002.scale = (0.08, 0.08, 0.05)
ob_002.lineart.crease_threshold = 0.0

# ---- collection membership
col_collection_1.objects.link(ob_001)
col_collection_1.objects.link(ob_x)
col_collection_1.objects.link(ob_002)

# ---- scene / render settings (as saved in the file)
scene.frame_start = 1; scene.frame_end = 250; scene.frame_set(1)
scene.render.engine = 'BLENDER_EEVEE_NEXT'
scene.render.resolution_percentage = 50
scene.render.dither_intensity = 0.0
scene.cycles.use_denoising = False
scene.cycles.samples = 128
scene.cycles.sampling_pattern = 'TABULATED_SOBOL'
scene.cycles.use_adaptive_sampling = False
scene.cycles.use_light_tree = False
scene.cycles.blur_glossy = 0.0
scene.cycles.sample_clamp_indirect = 0.0
scene.view_settings.view_transform = 'Standard'
bpy.context.view_layer.update()

# ---- added for rendering (the .blend has no active camera and no usable light): camera, sun
cam_auto = bpy.data.cameras.new('AutoCamera')
cam_auto.lens = 50.0
cam_auto.sensor_width = 36.0
cam_auto.clip_end = 1000.0
ob_auto_camera = bpy.data.objects.new('AutoCamera', cam_auto)
scene.collection.objects.link(ob_auto_camera)
ob_auto_camera.location = (3.29772, -3.93866, 2.63818)
ob_auto_camera.rotation_euler = (1.09748, -7.21219e-08, 0.694738)
scene.camera = ob_auto_camera
light_auto_sun = bpy.data.lights.new('AutoSun', 'SUN')
light_auto_sun.energy = 3.0
light_auto_sun.angle = 0.0523599
ob_auto_sun = bpy.data.objects.new('AutoSun', light_auto_sun)
scene.collection.objects.link(ob_auto_sun)
ob_auto_sun.rotation_euler = (0.872665, 0.174533, 0.523599)
bpy.context.view_layer.update()

